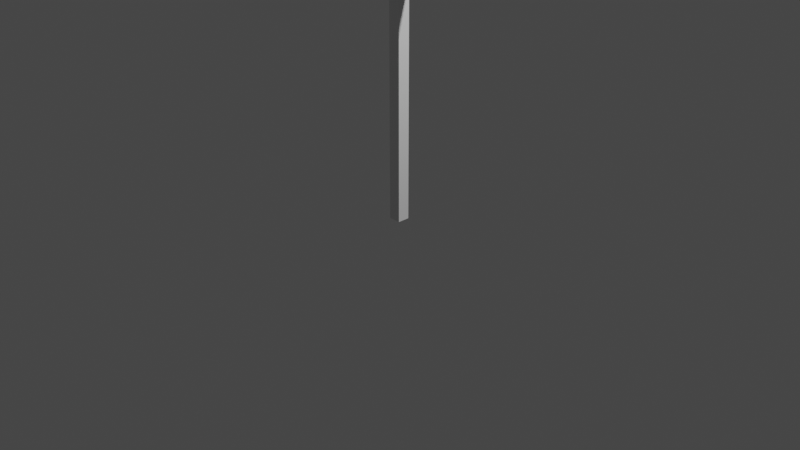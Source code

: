 # Source: sign.blend  (saved by Blender 2.92.15; exported with 4.5.12 LTS)
import bpy
from mathutils import Matrix  # noqa: F401  (used for matrix-valued properties, if any)

bpy.ops.wm.read_factory_settings(use_empty=True)
scene = bpy.context.scene
scene.name = 'Scene'

# ---- collections
col_collection = bpy.data.collections.new('Collection'); scene.collection.children.link(col_collection)

# ---- materials (node trees are filled in below, after node groups)
mat_material = bpy.data.materials.new('Material')
mat_material.alpha_threshold = 0.0
mat_material.use_transparent_shadow = False
mat_material.line_color = (0.0, 0.0, 0.0, 1.0)

# ---- material node trees
mat_material.use_nodes = True; mat_material.node_tree.nodes.clear()
_N = mat_material.node_tree.nodes; _L = mat_material.node_tree.links
n0 = _N.new('ShaderNodeOutputMaterial'); n0.name = 'Material Output'; n0.location = (300, 300)
n1 = _N.new('ShaderNodeBsdfPrincipled'); n1.name = 'Principled BSDF'; n1.location = (10, 300)
n1.distribution = 'GGX'
n1.subsurface_method = 'BURLEY'
n1.inputs[2].default_value = 0.4
n1.inputs[3].default_value = 1.45
n1.inputs[27].default_value = (0.0, 0.0, 0.0, 1.0)
n1.inputs[28].default_value = 1.0
_L.new(n1.outputs[0], n0.inputs[0])
n0.is_active_output = True

# ---- world
world_world = bpy.data.worlds.new('World'); scene.world = world_world
world_world.use_nodes = True; world_world.node_tree.nodes.clear()
_N = world_world.node_tree.nodes; _L = world_world.node_tree.links
n0 = _N.new('ShaderNodeOutputWorld'); n0.name = 'World Output'; n0.location = (300, 300)
n1 = _N.new('ShaderNodeBackground'); n1.name = 'Background'; n1.location = (10, 300)
n1.inputs[0].default_value = (0.05088, 0.05088, 0.05088, 1.0)
_L.new(n1.outputs[0], n0.inputs[0])
n0.is_active_output = True
world_world.color = (0.05088, 0.05088, 0.05088)
world_world.use_sun_shadow = False
world_world.sun_shadow_jitter_overblur = 0.0

# ---- cameras
cam_camera = bpy.data.cameras.new('Camera')
cam_camera.clip_end = 100.0
cam_camera.ortho_scale = 7.314

# ---- lights
light_light = bpy.data.lights.new('Light', 'POINT')
light_light.transmission_factor = 0.0
light_light.energy = 1000.0
light_light.shadow_soft_size = 0.1
light_light.shadow_maximum_resolution = 0.006
light_light.use_absolute_resolution = True

# ---- meshes
me_cube = bpy.data.meshes.new('Cube')
me_cube.from_pydata([(0.06495, 0.06495, 4.207), (0.06495, 0.06495, 0.007251), (0.06495, -0.06495, 4.207), (0.06495, -0.06495, 0.007251), (-0.06495, 0.06495, 4.207), (-0.06495, 0.06495, 0.009723), (-0.06495, -0.06495, 4.207), (-0.06495, -0.06495, 0.007251), (-1.561, -0.1338, 2.687), (-1.561, -0.1338, 4.451), (-1.561, 0.1338, 2.687), (-1.561, 0.1338, 4.451), (1.561, -0.1338, 2.687), (1.561, -0.1338, 4.451), (1.561, 0.1338, 2.687), (1.561, 0.1338, 4.451)], [], [(0, 4, 6, 2), (3, 2, 6, 7), (7, 6, 4, 5), (5, 1, 3, 7), (1, 0, 2, 3), (5, 4, 0, 1), (8, 9, 11, 10), (10, 11, 15, 14), (14, 15, 13, 12), (12, 13, 9, 8), (10, 14, 12, 8), (15, 11, 9, 13)])
_uv = me_cube.uv_layers.new(name='UVMap')
_uv.uv.foreach_set('vector', [0.625, 0.5, 0.875, 0.5, 0.875, 0.75, 0.625, 0.75, 0.375, 0.75, 0.625, 0.75, 0.625, 1.0, 0.375, 1.0, 0.375, 0.0, 0.625, 0.0, 0.625, 0.25, 0.375, 0.25, 0.125, 0.5, 0.375, 0.5, 0.375, 0.75, 0.125, 0.75, 0.375, 0.5, 0.625, 0.5, 0.625, 0.75, 0.375, 0.75, 0.375, 0.25, 0.625, 0.25, 0.625, 0.5, 0.375, 0.5, 0.375, 0.0, 0.625, 0.0, 0.625, 0.25, 0.375, 0.25, 0.375, 0.25, 0.625, 0.25, 0.625, 0.5, 0.375, 0.5, 0.375, 0.5, 0.625, 0.5, 0.625, 0.75, 0.375, 0.75, 0.375, 0.75, 0.625, 0.75, 0.625, 1.0, 0.375, 1.0, 0.125, 0.5, 0.375, 0.5, 0.375, 0.75, 0.125, 0.75, 0.625, 0.5, 0.875, 0.5, 0.875, 0.75, 0.625, 0.75])
me_cube.materials.append(mat_material)
me_cube.use_remesh_preserve_volume = False
me_cube.use_remesh_preserve_attributes = False
me_cube.use_mirror_vertex_groups = False
me_cube.update()

# ---- objects
ob_cube = bpy.data.objects.new('Cube', me_cube)
ob_light = bpy.data.objects.new('Light', light_light)
ob_camera = bpy.data.objects.new('Camera', cam_camera)

# ---- transforms, parenting, visibility, modifiers, constraints
ob_cube.location = (0.0, 0.0, 0.0)
ob_cube.lock_rotations_4d = False
ob_cube.empty_display_type = 'ARROWS'
ob_cube.lineart.crease_threshold = 0.0
ob_light.location = (4.076, 1.005, 5.904)
ob_light.rotation_euler = (0.6503, 0.05522, 1.866)
ob_light.lock_rotations_4d = False
ob_light.empty_display_type = 'ARROWS'
ob_light.color = (0.0, 0.0, 0.0, 0.0)
ob_light.lineart.crease_threshold = 0.0
ob_camera.location = (7.359, -6.926, 4.958)
ob_camera.rotation_euler = (1.109, 0.0, 0.8149)
ob_camera.lock_rotations_4d = False
ob_camera.empty_display_type = 'ARROWS'
ob_camera.color = (0.0, 0.0, 0.0, 0.0)
ob_camera.display_type = 'WIRE'
ob_camera.lineart.crease_threshold = 0.0

# ---- collection membership
col_collection.objects.link(ob_cube)
col_collection.objects.link(ob_light)
col_collection.objects.link(ob_camera)

# ---- scene / render settings (as saved in the file)
scene.camera = ob_camera
scene.frame_start = 1; scene.frame_end = 250; scene.frame_set(1)
scene.render.engine = 'BLENDER_EEVEE_NEXT'
scene.cycles.use_denoising = False
scene.cycles.samples = 128
scene.cycles.sampling_pattern = 'TABULATED_SOBOL'
scene.cycles.use_adaptive_sampling = False
scene.cycles.use_light_tree = False
scene.view_settings.view_transform = 'Filmic'
bpy.context.view_layer.update()
